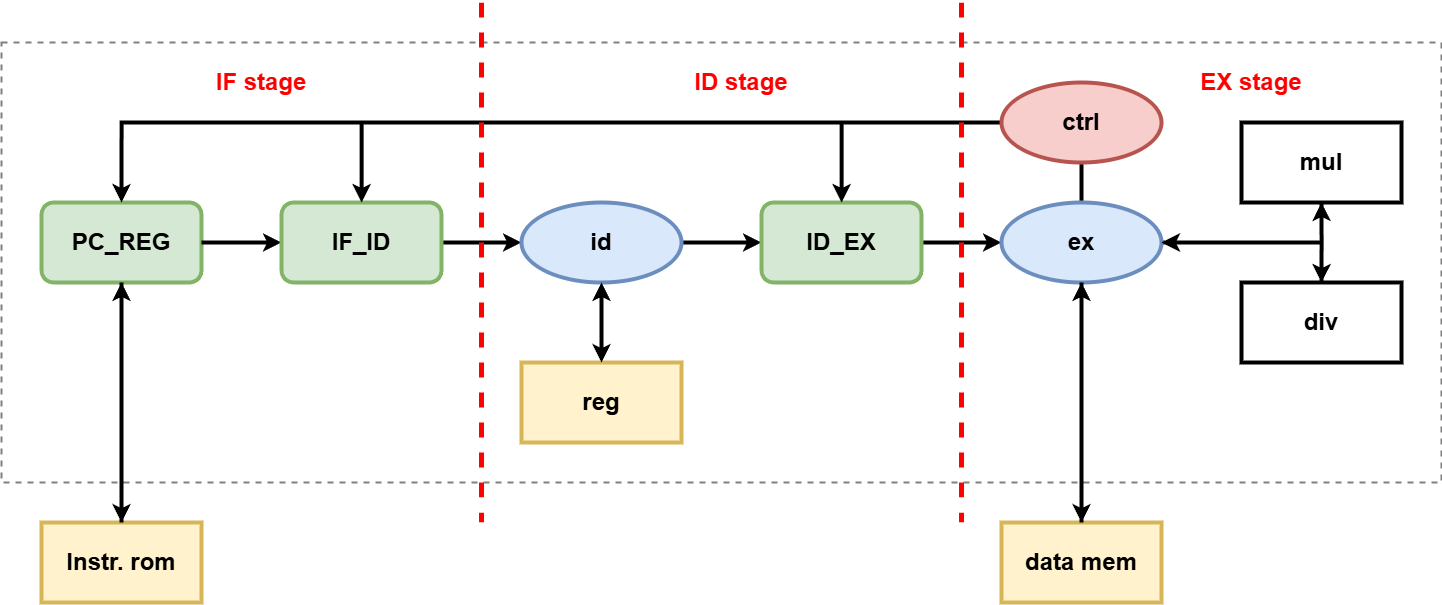

The diagram above was exported from draw.io. Its source (the exported page's mxGraphModel, read from the mxfile embedded in the PNG):
<mxGraphModel dx="2175" dy="1294" grid="1" gridSize="10" guides="1" tooltips="1" connect="1" arrows="1" fold="1" page="1" pageScale="1" pageWidth="827" pageHeight="1169" math="0" shadow="0">
  <root>
    <mxCell id="0" />
    <mxCell id="1" parent="0" />
    <mxCell id="V-2OTMTGhqXe68oMjDQX-1" parent="1" style="rounded=0;whiteSpace=wrap;html=1;strokeWidth=2;glass=0;fillColor=none;dashed=1;fontStyle=1;fontSize=24;movable=0;resizable=0;rotatable=0;deletable=0;editable=0;locked=1;connectable=0;opacity=50;" value="" vertex="1">
      <mxGeometry height="440" width="1440" x="140" y="810" as="geometry" />
    </mxCell>
    <mxCell id="V-2OTMTGhqXe68oMjDQX-2" parent="1" style="rounded=1;whiteSpace=wrap;html=1;fillColor=#d5e8d4;strokeColor=#82b366;strokeWidth=4;fontSize=24;fontStyle=1" value="PC_REG" vertex="1">
      <mxGeometry height="80" width="160" x="180" y="970" as="geometry" />
    </mxCell>
    <mxCell id="V-2OTMTGhqXe68oMjDQX-3" edge="1" parent="1" style="edgeStyle=orthogonalEdgeStyle;rounded=0;orthogonalLoop=1;jettySize=auto;html=1;exitX=1;exitY=0.5;exitDx=0;exitDy=0;entryX=0;entryY=0.5;entryDx=0;entryDy=0;fontSize=24;strokeWidth=4;fontStyle=1;" target="V-2OTMTGhqXe68oMjDQX-5">
      <mxGeometry relative="1" as="geometry">
        <Array as="points">
          <mxPoint x="370" y="1010" />
          <mxPoint x="370" y="1010" />
        </Array>
        <mxPoint x="340.00000000000045" y="1010.0000000000002" as="sourcePoint" />
      </mxGeometry>
    </mxCell>
    <mxCell id="V-2OTMTGhqXe68oMjDQX-4" edge="1" parent="1" source="V-2OTMTGhqXe68oMjDQX-5" style="edgeStyle=orthogonalEdgeStyle;rounded=0;orthogonalLoop=1;jettySize=auto;html=1;fontSize=24;strokeWidth=4;fontStyle=1" target="V-2OTMTGhqXe68oMjDQX-7" value="">
      <mxGeometry relative="1" as="geometry" />
    </mxCell>
    <mxCell id="V-2OTMTGhqXe68oMjDQX-5" parent="1" style="rounded=1;whiteSpace=wrap;html=1;fillColor=#d5e8d4;strokeColor=#82b366;strokeWidth=4;fontSize=24;fontStyle=1" value="IF_ID" vertex="1">
      <mxGeometry height="80" width="160" x="420" y="970" as="geometry" />
    </mxCell>
    <mxCell id="V-2OTMTGhqXe68oMjDQX-6" edge="1" parent="1" source="V-2OTMTGhqXe68oMjDQX-7" style="edgeStyle=orthogonalEdgeStyle;rounded=0;orthogonalLoop=1;jettySize=auto;html=1;fontSize=24;strokeWidth=4;fontStyle=1" target="V-2OTMTGhqXe68oMjDQX-9" value="">
      <mxGeometry relative="1" as="geometry" />
    </mxCell>
    <mxCell id="V-2OTMTGhqXe68oMjDQX-7" parent="1" style="ellipse;whiteSpace=wrap;html=1;fillColor=#dae8fc;strokeColor=#6c8ebf;strokeWidth=4;fontSize=24;fontStyle=1" value="id" vertex="1">
      <mxGeometry height="80" width="160" x="660" y="970" as="geometry" />
    </mxCell>
    <mxCell id="V-2OTMTGhqXe68oMjDQX-8" edge="1" parent="1" source="V-2OTMTGhqXe68oMjDQX-9" style="edgeStyle=orthogonalEdgeStyle;rounded=0;orthogonalLoop=1;jettySize=auto;html=1;fontSize=24;strokeWidth=4;fontStyle=1" target="V-2OTMTGhqXe68oMjDQX-13" value="">
      <mxGeometry relative="1" as="geometry" />
    </mxCell>
    <mxCell id="V-2OTMTGhqXe68oMjDQX-9" parent="1" style="rounded=1;whiteSpace=wrap;html=1;fillColor=#d5e8d4;strokeColor=#82b366;strokeWidth=4;fontSize=24;fontStyle=1" value="ID_EX" vertex="1">
      <mxGeometry height="80" width="160" x="900" y="970" as="geometry" />
    </mxCell>
    <mxCell id="V-2OTMTGhqXe68oMjDQX-10" edge="1" parent="1" source="V-2OTMTGhqXe68oMjDQX-13" style="edgeStyle=orthogonalEdgeStyle;rounded=0;orthogonalLoop=1;jettySize=auto;html=1;exitX=0.5;exitY=0;exitDx=0;exitDy=0;entryX=0.5;entryY=1;entryDx=0;entryDy=0;strokeWidth=4;fontSize=24;fontStyle=1" target="V-2OTMTGhqXe68oMjDQX-17">
      <mxGeometry relative="1" as="geometry">
        <Array as="points">
          <mxPoint x="1220" y="900" />
          <mxPoint x="1220" y="900" />
        </Array>
      </mxGeometry>
    </mxCell>
    <mxCell id="V-2OTMTGhqXe68oMjDQX-11" edge="1" parent="1" source="V-2OTMTGhqXe68oMjDQX-13" style="edgeStyle=orthogonalEdgeStyle;rounded=0;orthogonalLoop=1;jettySize=auto;html=1;exitX=1;exitY=0.5;exitDx=0;exitDy=0;entryX=0.5;entryY=1;entryDx=0;entryDy=0;strokeWidth=4;fontSize=24;fontStyle=1" target="V-2OTMTGhqXe68oMjDQX-22">
      <mxGeometry relative="1" as="geometry" />
    </mxCell>
    <mxCell id="V-2OTMTGhqXe68oMjDQX-12" edge="1" parent="1" source="V-2OTMTGhqXe68oMjDQX-13" style="edgeStyle=orthogonalEdgeStyle;rounded=0;orthogonalLoop=1;jettySize=auto;html=1;exitX=1;exitY=0.5;exitDx=0;exitDy=0;entryX=0.5;entryY=0;entryDx=0;entryDy=0;strokeWidth=4;fontSize=24;fontStyle=1" target="V-2OTMTGhqXe68oMjDQX-24">
      <mxGeometry relative="1" as="geometry" />
    </mxCell>
    <mxCell id="V-2OTMTGhqXe68oMjDQX-13" parent="1" style="ellipse;whiteSpace=wrap;html=1;fillColor=#dae8fc;strokeColor=#6c8ebf;strokeWidth=4;fontSize=24;fontStyle=1" value="ex" vertex="1">
      <mxGeometry height="80" width="160" x="1140" y="970" as="geometry" />
    </mxCell>
    <mxCell id="V-2OTMTGhqXe68oMjDQX-14" edge="1" parent="1" source="V-2OTMTGhqXe68oMjDQX-17" style="edgeStyle=orthogonalEdgeStyle;rounded=0;orthogonalLoop=1;jettySize=auto;html=1;exitX=0;exitY=0.5;exitDx=0;exitDy=0;strokeWidth=4;fontSize=24;fontStyle=1" target="V-2OTMTGhqXe68oMjDQX-5">
      <mxGeometry relative="1" as="geometry" />
    </mxCell>
    <mxCell id="V-2OTMTGhqXe68oMjDQX-15" edge="1" parent="1" source="V-2OTMTGhqXe68oMjDQX-17" style="edgeStyle=orthogonalEdgeStyle;rounded=0;orthogonalLoop=1;jettySize=auto;html=1;exitX=0;exitY=0.5;exitDx=0;exitDy=0;strokeWidth=4;fontSize=24;fontStyle=1" target="V-2OTMTGhqXe68oMjDQX-9">
      <mxGeometry relative="1" as="geometry">
        <Array as="points">
          <mxPoint x="980" y="890" />
        </Array>
      </mxGeometry>
    </mxCell>
    <mxCell id="V-2OTMTGhqXe68oMjDQX-16" edge="1" parent="1" source="V-2OTMTGhqXe68oMjDQX-17" style="edgeStyle=orthogonalEdgeStyle;rounded=0;orthogonalLoop=1;jettySize=auto;html=1;exitX=0;exitY=0.5;exitDx=0;exitDy=0;entryX=0.5;entryY=0;entryDx=0;entryDy=0;strokeWidth=4;fontSize=24;fontStyle=1" target="V-2OTMTGhqXe68oMjDQX-2">
      <mxGeometry relative="1" as="geometry" />
    </mxCell>
    <mxCell id="V-2OTMTGhqXe68oMjDQX-17" parent="1" style="ellipse;whiteSpace=wrap;html=1;fillColor=#f8cecc;strokeColor=#b85450;strokeWidth=4;fontSize=24;fontStyle=1" value="ctrl" vertex="1">
      <mxGeometry height="80" width="160" x="1140" y="850" as="geometry" />
    </mxCell>
    <mxCell id="V-2OTMTGhqXe68oMjDQX-18" parent="1" style="rounded=0;whiteSpace=wrap;html=1;fillColor=#fff2cc;strokeColor=#d6b656;strokeWidth=4;fontSize=24;fontStyle=1;container=0;" value="reg" vertex="1">
      <mxGeometry height="80" width="160" x="660" y="1130" as="geometry" />
    </mxCell>
    <mxCell id="V-2OTMTGhqXe68oMjDQX-19" parent="1" style="text;html=1;whiteSpace=wrap;strokeColor=none;fillColor=none;align=center;verticalAlign=middle;rounded=0;fontStyle=1;strokeWidth=4;fontSize=24;" value="&lt;font style=&quot;color: rgb(255, 0, 0);&quot;&gt;IF stage&lt;/font&gt;" vertex="1">
      <mxGeometry height="60" width="120" x="340" y="820" as="geometry" />
    </mxCell>
    <mxCell id="V-2OTMTGhqXe68oMjDQX-20" edge="1" parent="1" source="V-2OTMTGhqXe68oMjDQX-18" style="endArrow=classic;startArrow=classic;html=1;rounded=0;entryX=0.5;entryY=1;entryDx=0;entryDy=0;exitX=0.5;exitY=0;exitDx=0;exitDy=0;strokeWidth=4;fontSize=24;fontStyle=1" target="V-2OTMTGhqXe68oMjDQX-7" value="">
      <mxGeometry height="50" relative="1" width="50" as="geometry">
        <mxPoint x="700" y="1130" as="sourcePoint" />
        <mxPoint x="750" y="1080" as="targetPoint" />
      </mxGeometry>
    </mxCell>
    <mxCell id="V-2OTMTGhqXe68oMjDQX-21" edge="1" parent="1" source="V-2OTMTGhqXe68oMjDQX-22" style="edgeStyle=orthogonalEdgeStyle;rounded=0;orthogonalLoop=1;jettySize=auto;html=1;exitX=0.5;exitY=1;exitDx=0;exitDy=0;entryX=1;entryY=0.5;entryDx=0;entryDy=0;strokeWidth=4;fontSize=24;fontStyle=1" target="V-2OTMTGhqXe68oMjDQX-13">
      <mxGeometry relative="1" as="geometry" />
    </mxCell>
    <mxCell id="V-2OTMTGhqXe68oMjDQX-22" parent="1" style="rounded=0;whiteSpace=wrap;html=1;strokeWidth=4;fontSize=24;fontStyle=1" value="mul" vertex="1">
      <mxGeometry height="80" width="160" x="1380" y="890" as="geometry" />
    </mxCell>
    <mxCell id="V-2OTMTGhqXe68oMjDQX-23" edge="1" parent="1" source="V-2OTMTGhqXe68oMjDQX-24" style="edgeStyle=orthogonalEdgeStyle;rounded=0;orthogonalLoop=1;jettySize=auto;html=1;exitX=0.5;exitY=0;exitDx=0;exitDy=0;strokeWidth=4;fontSize=24;fontStyle=1">
      <mxGeometry relative="1" as="geometry">
        <Array as="points">
          <mxPoint x="1460" y="1010" />
        </Array>
        <mxPoint x="1300" y="1010" as="targetPoint" />
      </mxGeometry>
    </mxCell>
    <mxCell id="V-2OTMTGhqXe68oMjDQX-24" parent="1" style="rounded=0;whiteSpace=wrap;html=1;strokeWidth=4;fontSize=24;fontStyle=1" value="div" vertex="1">
      <mxGeometry height="80" width="160" x="1380" y="1050" as="geometry" />
    </mxCell>
    <mxCell id="V-2OTMTGhqXe68oMjDQX-25" parent="1" style="rounded=0;whiteSpace=wrap;html=1;fillColor=#fff2cc;strokeColor=#d6b656;strokeWidth=4;fontSize=24;fontStyle=1;container=0;" value="Instr. rom" vertex="1">
      <mxGeometry height="80" width="160" x="180" y="1290" as="geometry" />
    </mxCell>
    <mxCell id="V-2OTMTGhqXe68oMjDQX-26" parent="1" style="rounded=0;whiteSpace=wrap;html=1;fillColor=#fff2cc;strokeColor=#d6b656;strokeWidth=4;fontSize=24;fontStyle=1;container=0;" value="data mem" vertex="1">
      <mxGeometry height="80" width="160" x="1140" y="1290" as="geometry" />
    </mxCell>
    <mxCell id="V-2OTMTGhqXe68oMjDQX-27" edge="1" parent="1" source="V-2OTMTGhqXe68oMjDQX-25" style="endArrow=classic;html=1;rounded=0;strokeWidth=4;fontSize=24;exitX=0.5;exitY=0;exitDx=0;exitDy=0;" value="">
      <mxGeometry height="50" relative="1" width="50" as="geometry">
        <mxPoint x="260" y="1290" as="sourcePoint" />
        <mxPoint x="260" y="1050" as="targetPoint" />
      </mxGeometry>
    </mxCell>
    <mxCell id="V-2OTMTGhqXe68oMjDQX-28" edge="1" parent="1" source="V-2OTMTGhqXe68oMjDQX-2" style="endArrow=classic;html=1;rounded=0;strokeWidth=4;exitX=0.5;exitY=1;exitDx=0;exitDy=0;fontSize=24;entryX=0.5;entryY=0;entryDx=0;entryDy=0;" target="V-2OTMTGhqXe68oMjDQX-25" value="">
      <mxGeometry height="50" relative="1" width="50" as="geometry">
        <mxPoint x="259.8800000000001" y="1330" as="sourcePoint" />
        <mxPoint x="260" y="1290" as="targetPoint" />
      </mxGeometry>
    </mxCell>
    <mxCell id="V-2OTMTGhqXe68oMjDQX-29" edge="1" parent="1" source="V-2OTMTGhqXe68oMjDQX-26" style="endArrow=classic;html=1;rounded=0;strokeWidth=4;fontSize=24;exitX=0.5;exitY=0;exitDx=0;exitDy=0;" value="">
      <mxGeometry height="50" relative="1" width="50" as="geometry">
        <mxPoint x="1219.5700000000002" y="1290" as="sourcePoint" />
        <mxPoint x="1220" y="1050" as="targetPoint" />
      </mxGeometry>
    </mxCell>
    <mxCell id="V-2OTMTGhqXe68oMjDQX-30" edge="1" parent="1" source="V-2OTMTGhqXe68oMjDQX-13" style="endArrow=classic;html=1;rounded=0;strokeWidth=4;exitX=0.5;exitY=1;exitDx=0;exitDy=0;fontSize=24;entryX=0.5;entryY=0;entryDx=0;entryDy=0;" target="V-2OTMTGhqXe68oMjDQX-26" value="">
      <mxGeometry height="50" relative="1" width="50" as="geometry">
        <mxPoint x="1219.5700000000002" y="1210" as="sourcePoint" />
        <mxPoint x="1219.5700000000002" y="1290" as="targetPoint" />
      </mxGeometry>
    </mxCell>
    <mxCell id="V-2OTMTGhqXe68oMjDQX-31" edge="1" parent="1" style="endArrow=none;dashed=1;html=1;strokeWidth=5;rounded=0;fillColor=#f8cecc;strokeColor=#FF0000;" value="">
      <mxGeometry height="50" relative="1" width="50" as="geometry">
        <mxPoint x="620" y="770" as="sourcePoint" />
        <mxPoint x="620" y="1290" as="targetPoint" />
      </mxGeometry>
    </mxCell>
    <mxCell id="V-2OTMTGhqXe68oMjDQX-32" parent="1" style="text;html=1;whiteSpace=wrap;strokeColor=none;fillColor=none;align=center;verticalAlign=middle;rounded=0;fontStyle=1;strokeWidth=4;fontSize=24;" value="&lt;font style=&quot;color: rgb(255, 0, 0);&quot;&gt;ID stage&lt;/font&gt;" vertex="1">
      <mxGeometry height="60" width="120" x="820" y="820" as="geometry" />
    </mxCell>
    <mxCell id="V-2OTMTGhqXe68oMjDQX-33" parent="1" style="text;html=1;whiteSpace=wrap;strokeColor=none;fillColor=none;align=center;verticalAlign=middle;rounded=0;fontStyle=1;strokeWidth=4;fontSize=24;" value="&lt;font style=&quot;color: rgb(255, 0, 0);&quot;&gt;EX stage&lt;/font&gt;" vertex="1">
      <mxGeometry height="60" width="120" x="1330" y="820" as="geometry" />
    </mxCell>
    <mxCell id="V-2OTMTGhqXe68oMjDQX-34" edge="1" parent="1" style="endArrow=none;dashed=1;html=1;strokeWidth=5;rounded=0;fillColor=#f8cecc;strokeColor=#FF0000;" value="">
      <mxGeometry height="50" relative="1" width="50" as="geometry">
        <mxPoint x="1100" y="770" as="sourcePoint" />
        <mxPoint x="1100" y="1290" as="targetPoint" />
      </mxGeometry>
    </mxCell>
  </root>
</mxGraphModel>